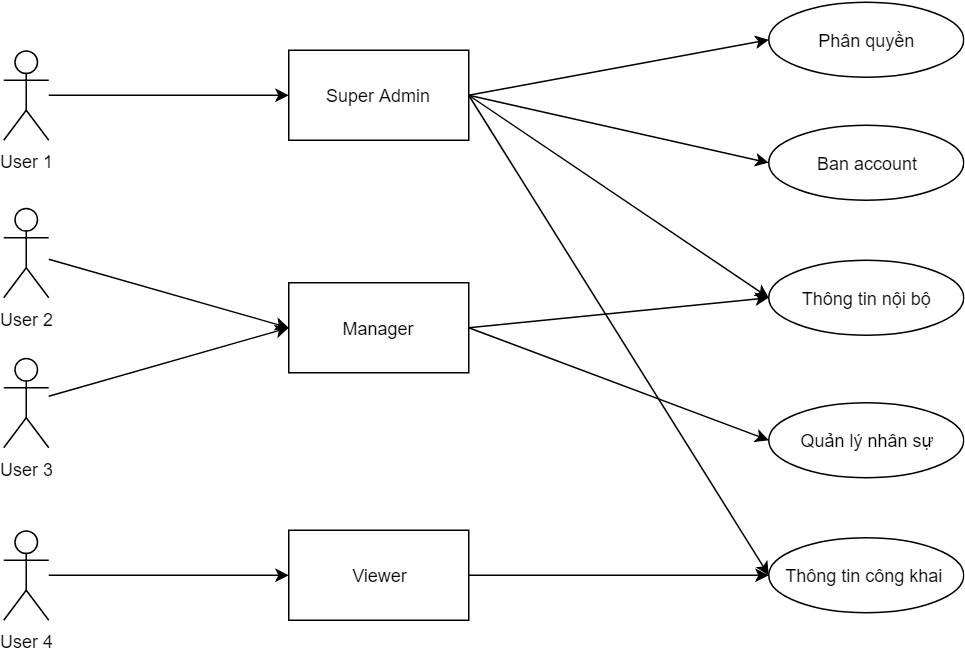

The diagram above was exported from draw.io. Its source (the exported page's mxGraphModel, read from the mxfile embedded in the PNG):
<mxGraphModel dx="970" dy="551" grid="1" gridSize="10" guides="1" tooltips="1" connect="1" arrows="1" fold="1" page="1" pageScale="1" pageWidth="850" pageHeight="1100" math="0" shadow="0">
  <root>
    <mxCell id="0" />
    <mxCell id="1" parent="0" />
    <mxCell id="mJT__A96imjZuBPpdWld-27" style="edgeStyle=none;rounded=0;orthogonalLoop=1;jettySize=auto;html=1;entryX=0;entryY=0.5;entryDx=0;entryDy=0;" edge="1" parent="1" source="mJT__A96imjZuBPpdWld-1" target="mJT__A96imjZuBPpdWld-3">
      <mxGeometry relative="1" as="geometry" />
    </mxCell>
    <mxCell id="mJT__A96imjZuBPpdWld-1" value="User 1" style="shape=umlActor;verticalLabelPosition=bottom;labelBackgroundColor=#ffffff;verticalAlign=top;html=1;outlineConnect=0;" vertex="1" parent="1">
      <mxGeometry x="90" y="75" width="30" height="60" as="geometry" />
    </mxCell>
    <mxCell id="mJT__A96imjZuBPpdWld-16" style="edgeStyle=none;rounded=0;orthogonalLoop=1;jettySize=auto;html=1;entryX=0;entryY=0.5;entryDx=0;entryDy=0;exitX=1;exitY=0.5;exitDx=0;exitDy=0;" edge="1" parent="1" source="mJT__A96imjZuBPpdWld-2" target="mJT__A96imjZuBPpdWld-10">
      <mxGeometry relative="1" as="geometry" />
    </mxCell>
    <mxCell id="mJT__A96imjZuBPpdWld-19" style="edgeStyle=none;rounded=0;orthogonalLoop=1;jettySize=auto;html=1;entryX=0;entryY=0.5;entryDx=0;entryDy=0;exitX=1;exitY=0.5;exitDx=0;exitDy=0;" edge="1" parent="1" source="mJT__A96imjZuBPpdWld-2" target="mJT__A96imjZuBPpdWld-18">
      <mxGeometry relative="1" as="geometry" />
    </mxCell>
    <mxCell id="mJT__A96imjZuBPpdWld-2" value="Manager" style="rounded=0;whiteSpace=wrap;html=1;" vertex="1" parent="1">
      <mxGeometry x="280" y="230" width="120" height="60" as="geometry" />
    </mxCell>
    <mxCell id="mJT__A96imjZuBPpdWld-12" style="rounded=0;orthogonalLoop=1;jettySize=auto;html=1;entryX=0;entryY=0.5;entryDx=0;entryDy=0;exitX=1;exitY=0.5;exitDx=0;exitDy=0;" edge="1" parent="1" source="mJT__A96imjZuBPpdWld-3" target="mJT__A96imjZuBPpdWld-9">
      <mxGeometry relative="1" as="geometry" />
    </mxCell>
    <mxCell id="mJT__A96imjZuBPpdWld-13" style="rounded=0;orthogonalLoop=1;jettySize=auto;html=1;entryX=0;entryY=0.5;entryDx=0;entryDy=0;exitX=1;exitY=0.5;exitDx=0;exitDy=0;" edge="1" parent="1" source="mJT__A96imjZuBPpdWld-3" target="mJT__A96imjZuBPpdWld-8">
      <mxGeometry relative="1" as="geometry" />
    </mxCell>
    <mxCell id="mJT__A96imjZuBPpdWld-14" style="edgeStyle=none;rounded=0;orthogonalLoop=1;jettySize=auto;html=1;entryX=0;entryY=0.5;entryDx=0;entryDy=0;exitX=1;exitY=0.5;exitDx=0;exitDy=0;" edge="1" parent="1" source="mJT__A96imjZuBPpdWld-3" target="mJT__A96imjZuBPpdWld-10">
      <mxGeometry relative="1" as="geometry" />
    </mxCell>
    <mxCell id="mJT__A96imjZuBPpdWld-15" style="edgeStyle=none;rounded=0;orthogonalLoop=1;jettySize=auto;html=1;entryX=0;entryY=0.5;entryDx=0;entryDy=0;exitX=1;exitY=0.5;exitDx=0;exitDy=0;" edge="1" parent="1" source="mJT__A96imjZuBPpdWld-3" target="mJT__A96imjZuBPpdWld-11">
      <mxGeometry relative="1" as="geometry" />
    </mxCell>
    <mxCell id="mJT__A96imjZuBPpdWld-3" value="Super Admin" style="rounded=0;whiteSpace=wrap;html=1;" vertex="1" parent="1">
      <mxGeometry x="280" y="75" width="120" height="60" as="geometry" />
    </mxCell>
    <mxCell id="mJT__A96imjZuBPpdWld-17" style="edgeStyle=none;rounded=0;orthogonalLoop=1;jettySize=auto;html=1;entryX=0;entryY=0.5;entryDx=0;entryDy=0;" edge="1" parent="1" source="mJT__A96imjZuBPpdWld-4" target="mJT__A96imjZuBPpdWld-11">
      <mxGeometry relative="1" as="geometry" />
    </mxCell>
    <mxCell id="mJT__A96imjZuBPpdWld-4" value="Viewer" style="rounded=0;whiteSpace=wrap;html=1;" vertex="1" parent="1">
      <mxGeometry x="280" y="395" width="120" height="60" as="geometry" />
    </mxCell>
    <mxCell id="mJT__A96imjZuBPpdWld-28" style="edgeStyle=none;rounded=0;orthogonalLoop=1;jettySize=auto;html=1;entryX=0;entryY=0.5;entryDx=0;entryDy=0;" edge="1" parent="1" source="mJT__A96imjZuBPpdWld-6" target="mJT__A96imjZuBPpdWld-2">
      <mxGeometry relative="1" as="geometry">
        <mxPoint x="280" y="230" as="targetPoint" />
      </mxGeometry>
    </mxCell>
    <mxCell id="mJT__A96imjZuBPpdWld-6" value="User 2" style="shape=umlActor;verticalLabelPosition=bottom;labelBackgroundColor=#ffffff;verticalAlign=top;html=1;outlineConnect=0;" vertex="1" parent="1">
      <mxGeometry x="90" y="180" width="30" height="60" as="geometry" />
    </mxCell>
    <mxCell id="mJT__A96imjZuBPpdWld-29" style="edgeStyle=none;rounded=0;orthogonalLoop=1;jettySize=auto;html=1;entryX=0;entryY=0.5;entryDx=0;entryDy=0;" edge="1" parent="1" source="mJT__A96imjZuBPpdWld-7" target="mJT__A96imjZuBPpdWld-2">
      <mxGeometry relative="1" as="geometry" />
    </mxCell>
    <mxCell id="mJT__A96imjZuBPpdWld-7" value="User 3" style="shape=umlActor;verticalLabelPosition=bottom;labelBackgroundColor=#ffffff;verticalAlign=top;html=1;outlineConnect=0;" vertex="1" parent="1">
      <mxGeometry x="90" y="280" width="30" height="60" as="geometry" />
    </mxCell>
    <mxCell id="mJT__A96imjZuBPpdWld-8" value="Phân quyền" style="ellipse;whiteSpace=wrap;html=1;" vertex="1" parent="1">
      <mxGeometry x="600" y="42.5" width="130" height="50" as="geometry" />
    </mxCell>
    <mxCell id="mJT__A96imjZuBPpdWld-9" value="Ban account" style="ellipse;whiteSpace=wrap;html=1;" vertex="1" parent="1">
      <mxGeometry x="600" y="125" width="130" height="50" as="geometry" />
    </mxCell>
    <mxCell id="mJT__A96imjZuBPpdWld-10" value="Thông tin nội bộ" style="ellipse;whiteSpace=wrap;html=1;" vertex="1" parent="1">
      <mxGeometry x="600" y="215" width="130" height="50" as="geometry" />
    </mxCell>
    <mxCell id="mJT__A96imjZuBPpdWld-11" value="Thông tin công khai&amp;nbsp;" style="ellipse;whiteSpace=wrap;html=1;" vertex="1" parent="1">
      <mxGeometry x="600" y="400" width="130" height="50" as="geometry" />
    </mxCell>
    <mxCell id="mJT__A96imjZuBPpdWld-18" value="Quản lý nhân sự" style="ellipse;whiteSpace=wrap;html=1;" vertex="1" parent="1">
      <mxGeometry x="600" y="310" width="130" height="50" as="geometry" />
    </mxCell>
    <mxCell id="mJT__A96imjZuBPpdWld-30" style="edgeStyle=none;rounded=0;orthogonalLoop=1;jettySize=auto;html=1;entryX=0;entryY=0.5;entryDx=0;entryDy=0;" edge="1" parent="1" source="mJT__A96imjZuBPpdWld-26" target="mJT__A96imjZuBPpdWld-4">
      <mxGeometry relative="1" as="geometry" />
    </mxCell>
    <mxCell id="mJT__A96imjZuBPpdWld-26" value="User 4" style="shape=umlActor;verticalLabelPosition=bottom;labelBackgroundColor=#ffffff;verticalAlign=top;html=1;outlineConnect=0;" vertex="1" parent="1">
      <mxGeometry x="90" y="395" width="30" height="60" as="geometry" />
    </mxCell>
  </root>
</mxGraphModel>